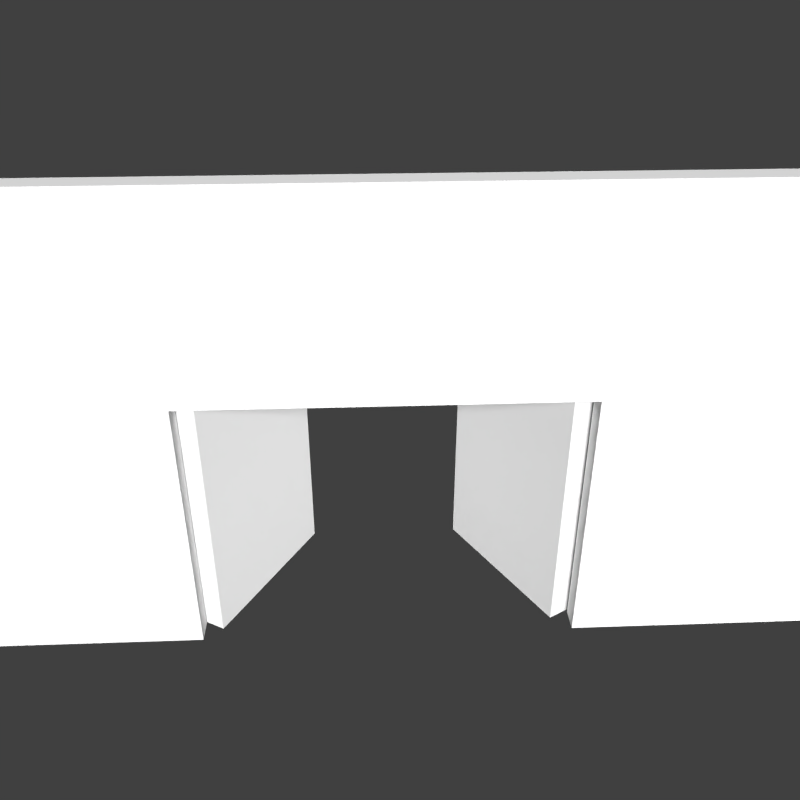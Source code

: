 # Source: Wall_of_Fortune.blend  (saved by Blender 2.66.1; exported with 4.5.12 LTS)
import bpy
from mathutils import Matrix  # noqa: F401  (used for matrix-valued properties, if any)

bpy.ops.wm.read_factory_settings(use_empty=True)
scene = bpy.context.scene
scene.name = 'Scene'

# ---- collections
col_collection_1 = bpy.data.collections.new('Collection 1'); scene.collection.children.link(col_collection_1)
col_collection_10 = bpy.data.collections.new('Collection 10'); scene.collection.children.link(col_collection_10)

# ---- materials (node trees are filled in below, after node groups)
mat_wall_mat = bpy.data.materials.new('Wall_Mat')
mat_wall_mat.alpha_threshold = 0.0
mat_wall_mat.use_transparent_shadow = False
mat_wall_mat.roughness = 0.5
mat_wall_mat.line_color = (0.0, 0.0, 0.0, 1.0)
mat_height_map = bpy.data.materials.new('Height_Map')
mat_height_map.alpha_threshold = 0.0
mat_height_map.use_transparent_shadow = False
mat_height_map.roughness = 0.5
mat_height_map.line_color = (0.0, 0.0, 0.0, 1.0)

# ---- material node trees

# ---- world
world_world = bpy.data.worlds.new('World'); scene.world = world_world
world_world.color = (0.05088, 0.05088, 0.05088)
world_world.use_sun_shadow = False
world_world.sun_shadow_jitter_overblur = 0.0
world_world.cycles.sampling_method = 'MANUAL'
world_world.cycles.sample_map_resolution = 256

# ---- cameras
cam_camera = bpy.data.cameras.new('Camera')
cam_camera.clip_end = 100.0
cam_camera.lens = 35.0
cam_camera.sensor_width = 32.0
cam_camera.sensor_height = 18.0
cam_camera.ortho_scale = 7.314
cam_camera.dof.focus_distance = 0.0
cam_camera.dof.aperture_fstop = 128.0

# ---- lights
light_lamp_003 = bpy.data.lights.new('Lamp.003', 'POINT')
light_lamp_003.transmission_factor = 0.0
light_lamp_003.cutoff_distance = 30.0
light_lamp_003.energy = 500.0
light_lamp_003.shadow_buffer_clip_start = 1.001
light_lamp_003.shadow_soft_size = 0.1
light_lamp_003.shadow_maximum_resolution = 0.006
light_lamp_003.use_absolute_resolution = True
light_lamp_003.cycles.use_multiple_importance_sampling = False
light_lamp_002 = bpy.data.lights.new('Lamp.002', 'POINT')
light_lamp_002.transmission_factor = 0.0
light_lamp_002.cutoff_distance = 30.0
light_lamp_002.energy = 500.0
light_lamp_002.shadow_buffer_clip_start = 1.001
light_lamp_002.shadow_soft_size = 0.1
light_lamp_002.shadow_maximum_resolution = 0.006
light_lamp_002.use_absolute_resolution = True
light_lamp_002.cycles.use_multiple_importance_sampling = False
light_lamp_001 = bpy.data.lights.new('Lamp.001', 'SUN')
light_lamp_001.transmission_factor = 0.0
light_lamp_001.cutoff_distance = 30.0
light_lamp_001.angle = 0.1993
light_lamp_001.energy = 5.0
light_lamp_001.shadow_buffer_clip_start = 1.001
light_lamp_001.shadow_soft_size = 0.1
light_lamp_001.shadow_cascade_max_distance = 1000.0
light_lamp_001.cycles.use_multiple_importance_sampling = False
light_lamp = bpy.data.lights.new('Lamp', 'POINT')
light_lamp.transmission_factor = 0.0
light_lamp.cutoff_distance = 30.0
light_lamp.energy = 500.0
light_lamp.shadow_buffer_clip_start = 1.001
light_lamp.shadow_soft_size = 0.1
light_lamp.shadow_maximum_resolution = 0.006
light_lamp.use_absolute_resolution = True
light_lamp.cycles.use_multiple_importance_sampling = False

# ---- meshes
me_cube_002 = bpy.data.meshes.new('Cube.002')
me_cube_002.from_pydata([(0.11, -1.099, -0.9898), (0.11, 0.9009, -0.9898), (2.11, 0.9009, -0.9898), (2.11, -1.099, -0.9898), (0.11, -1.099, 1.01), (0.11, 0.9009, 1.01), (2.11, 0.9009, 1.01), (2.11, -1.099, 1.01)], [], [(4, 5, 1, 0), (5, 6, 2, 1), (6, 7, 3, 2), (7, 4, 0, 3), (0, 1, 2, 3), (7, 6, 5, 4)])
_uv = me_cube_002.uv_layers.new(name='UV coord')
_uv.uv.foreach_set('vector', [0.9998, 0.4975, 0.0002127, 0.4678, 0.00738, -0.01483, 1.007, 0.01483, 0.6566, 0.4754, 0.3124, 0.4778, 0.3148, 0.02156, 0.659, 0.01917, 0.0, 0.0, 1.0, 0.0, 1.0, 1.0, 0.0, 1.0, 0.0, 0.0, 1.0, 0.0, 1.0, 1.0, 0.0, 1.0, 0.0, 0.0, 1.0, 0.0, 1.0, 1.0, 0.0, 1.0, 0.0, 0.0, 1.0, 0.0, 1.0, 1.0, 0.0, 1.0])
me_cube_002.materials.append(mat_wall_mat)
me_cube_002.use_remesh_preserve_volume = False
me_cube_002.use_remesh_preserve_attributes = False
me_cube_002.use_mirror_vertex_groups = False
me_cube_002.update()
me_cube_001 = bpy.data.meshes.new('Cube.001')
me_cube_001.from_pydata([(0.11, -1.099, -0.9898), (0.11, 0.9009, -0.9898), (2.11, 0.9009, -0.9898), (2.11, -1.099, -0.9898), (0.11, -1.099, 1.01), (0.11, 0.9009, 1.01), (2.11, 0.9009, 1.01), (2.11, -1.099, 1.01)], [], [(4, 5, 1, 0), (5, 6, 2, 1), (6, 7, 3, 2), (7, 4, 0, 3), (0, 1, 2, 3), (7, 6, 5, 4)])
_uv = me_cube_001.uv_layers.new(name='UVMap')
_uv.uv.foreach_set('vector', [0.0, 0.0, 0.0, 0.0, 0.0, 0.0, 0.0, 0.0, 0.0, 0.0, 0.0, 0.0, 0.0, 0.0, 0.0, 0.0, 0.0, 0.0, 0.0, 0.0, 0.0, 0.0, 0.0, 0.0, 0.6494, 0.4801, 0.3339, 0.4801, 0.3315, 0.01917, 0.647, 0.01917, 0.0, 0.0, 0.0, 0.0, 0.0, 0.0, 0.0, 0.0, 0.0, 0.0, 0.0, 0.0, 0.0, 0.0, 0.0, 0.0])
me_cube_001.materials.append(mat_wall_mat)
me_cube_001.use_remesh_preserve_volume = False
me_cube_001.use_remesh_preserve_attributes = False
me_cube_001.use_mirror_vertex_groups = False
me_cube_001.update()
me_cube = bpy.data.meshes.new('Cube')
me_cube.from_pydata([(-1.0, -1.0, -1.0), (-1.0, 1.0, -1.0), (1.0, 1.0, -1.0), (1.0, -1.0, -1.0), (-1.0, -1.0, 1.0), (-1.0, 1.0, 1.0), (1.0, 1.0, 1.0), (1.0, -1.0, 1.0), (-0.06049, 1.0, 1.0), (-0.1605, 1.0, -1.0), (-0.1605, -1.0, -1.0), (0.1625, 1.0, -1.0), (0.1625, -1.0, -1.0), (0.06247, 1.0, 1.0), (-1.0, 1.0, 0.1562), (1.0, 1.0, 0.1562), (-0.1605, 1.0, 0.1562), (-0.1605, -1.0, 0.1562), (0.1625, 1.0, 0.1562), (0.1625, -1.0, 0.1562)], [], [(18, 15, 2, 11), (7, 4, 0, 10, 17, 19, 12, 3), (12, 11, 2, 3), (13, 8, 5, 4, 7, 6), (14, 16, 9, 1), (18, 11, 12, 19), (0, 1, 9, 10), (16, 18, 19, 17), (6, 7, 3, 2, 15), (16, 17, 10, 9), (13, 6, 15, 18), (5, 8, 16, 14), (8, 13, 18, 16), (4, 5, 14, 1, 0)])
_uv = me_cube.uv_layers.new(name='UVMap')
_uv.uv.foreach_set('vector', [0.0, 0.0, 0.0, 0.0, 0.0, 0.0, 0.0, 0.0, 0.001213, 1.002, 0.9996, 0.999, 1.001, 0.5095, 0.5683, 0.5067, 0.5613, 0.7133, 0.4508, 0.7345, 0.4389, 0.5068, 0.001021, 0.5062, 0.0, 0.0, 0.0, 0.0, 0.0, 0.0, 0.0, 0.0, 0.0, 0.0, 0.0, 0.0, 0.0, 0.0, 0.0, 0.0, 0.0, 0.0, 0.0, 0.0, 0.0, 0.0, 0.0, 0.0, 0.0, 0.0, 0.0, 0.0, 0.0, 0.0, 0.0, 0.0, 0.0, 0.0, 0.0, 0.0, 0.0, 0.0, 0.0, 0.0, 0.0, 0.0, 0.0, 0.0, 0.0, 0.0, 0.0, 0.0, 0.0, 0.0, 0.0, 0.0, 0.0, 0.0, 0.0, 0.0, 0.0, 0.0, 0.0, 0.0, 0.0, 0.0, 0.0, 0.0, 0.0, 0.0, 0.0, 0.0, 0.0, 0.0, 0.0, 0.0, 0.0, 0.0, 0.0, 0.0, 0.0, 0.0, 0.0, 0.0, 0.0, 0.0, 0.0, 0.0, 0.0, 0.0, 0.0, 0.0, 0.0, 0.0, 0.0, 0.0, 0.0, 0.0, 0.0, 0.0, 0.0, 0.0, 0.0, 0.0, 0.0, 0.0, 0.0, 0.0])
me_cube.materials.append(mat_wall_mat)
me_cube.materials.append(mat_height_map)
me_cube.use_remesh_preserve_volume = False
me_cube.use_remesh_preserve_attributes = False
me_cube.use_mirror_vertex_groups = False
me_cube.update()

# ---- objects
ob_lamp_003 = bpy.data.objects.new('Lamp.003', light_lamp_003)
ob_lamp_002 = bpy.data.objects.new('Lamp.002', light_lamp_002)
ob_lamp_001 = bpy.data.objects.new('Lamp.001', light_lamp_001)
ob_lamp = bpy.data.objects.new('Lamp', light_lamp)
ob_camera = bpy.data.objects.new('Camera', cam_camera)
ob_right_door = bpy.data.objects.new('Right_Door', me_cube_002)
ob_left_door = bpy.data.objects.new('Left_Door', me_cube_001)
ob_wall_fortune = bpy.data.objects.new('Wall_Fortune', me_cube)

# ---- transforms, parenting, visibility, modifiers, constraints
ob_lamp_003.location = (1.469, 32.37, 12.86)
ob_lamp_003.rotation_euler = (0.6503, 0.05522, 1.866)
ob_lamp_003.lock_rotations_4d = False
ob_lamp_003.empty_display_type = 'ARROWS'
ob_lamp_003.color = (0.0, 0.0, 0.0, 0.0)
ob_lamp_003.lineart.crease_threshold = 0.0
ob_lamp_002.location = (24.74, -6.256, 14.83)
ob_lamp_002.rotation_euler = (0.6503, 0.05522, 1.866)
ob_lamp_002.lock_rotations_4d = False
ob_lamp_002.empty_display_type = 'ARROWS'
ob_lamp_002.color = (0.0, 0.0, 0.0, 0.0)
ob_lamp_002.lineart.crease_threshold = 0.0
ob_lamp_001.location = (1.027, -57.15, 27.34)
ob_lamp_001.rotation_euler = (1.071, 0.05542, 0.01133)
ob_lamp_001.lock_rotations_4d = False
ob_lamp_001.empty_display_type = 'ARROWS'
ob_lamp_001.color = (0.0, 0.0, 0.0, 0.0)
ob_lamp_001.lineart.crease_threshold = 0.0
ob_lamp.location = (-1.458, -8.399, 11.48)
ob_lamp.rotation_euler = (0.6503, 0.05522, 1.866)
ob_lamp.lock_rotations_4d = False
ob_lamp.empty_display_type = 'ARROWS'
ob_lamp.color = (0.0, 0.0, 0.0, 0.0)
ob_lamp.lineart.crease_threshold = 0.0
ob_camera.location = (-1.404, -57.18, 56.14)
ob_camera.rotation_euler = (1.047, -0.0, -0.04383)
ob_camera.lock_rotations_4d = False
ob_camera.empty_display_type = 'ARROWS'
ob_camera.color = (0.0, 0.0, 0.0, 0.0)
ob_camera.display_type = 'WIRE'
ob_camera.lineart.crease_threshold = 0.0
ob_right_door.location = (15.79, 0.09913, 11.38)
ob_right_door.rotation_euler = (0.0, -0.0, 2.094)
ob_right_door.scale = (7.5, 1.0, 11.5)
ob_right_door.lineart.crease_threshold = 0.0
ob_left_door.location = (-15.85, 0.09913, 11.38)
ob_left_door.rotation_euler = (0.0, -0.0, 1.047)
ob_left_door.scale = (7.5, 1.0, 11.5)
ob_left_door.lineart.crease_threshold = 0.0
ob_wall_fortune.location = (0.0, 0.0, 20.0)
ob_wall_fortune.scale = (100.0, 1.0, 20.0)
ob_wall_fortune.lineart.crease_threshold = 0.0

# ---- collection membership
col_collection_1.objects.link(ob_lamp_003)
col_collection_1.objects.link(ob_lamp_002)
col_collection_1.objects.link(ob_lamp_001)
col_collection_1.objects.link(ob_lamp)
col_collection_1.objects.link(ob_camera)
col_collection_10.objects.link(ob_right_door)
col_collection_10.objects.link(ob_left_door)
col_collection_10.objects.link(ob_wall_fortune)

# ---- scene / render settings (as saved in the file)
scene.camera = ob_camera
scene.frame_start = 1; scene.frame_end = 250; scene.frame_set(14)
scene.render.engine = 'BLENDER_EEVEE_NEXT'
scene.render.image_settings.color_mode = 'RGB'
scene.render.image_settings.compression = 90
scene.render.resolution_x = 1000
scene.render.resolution_y = 1000
scene.render.resolution_percentage = 50
scene.render.dither_intensity = 0.0
scene.render.bake_margin = 2
scene.cycles.use_denoising = False
scene.cycles.samples = 10
scene.cycles.sampling_pattern = 'TABULATED_SOBOL'
scene.cycles.light_sampling_threshold = 0.0
scene.cycles.use_adaptive_sampling = False
scene.cycles.use_light_tree = False
scene.cycles.blur_glossy = 0.0
scene.cycles.volume_bounces = 1
scene.cycles.pixel_filter_type = 'GAUSSIAN'
scene.cycles.sample_clamp_indirect = 0.0
scene.view_settings.view_transform = 'Standard'
bpy.context.view_layer.update()
